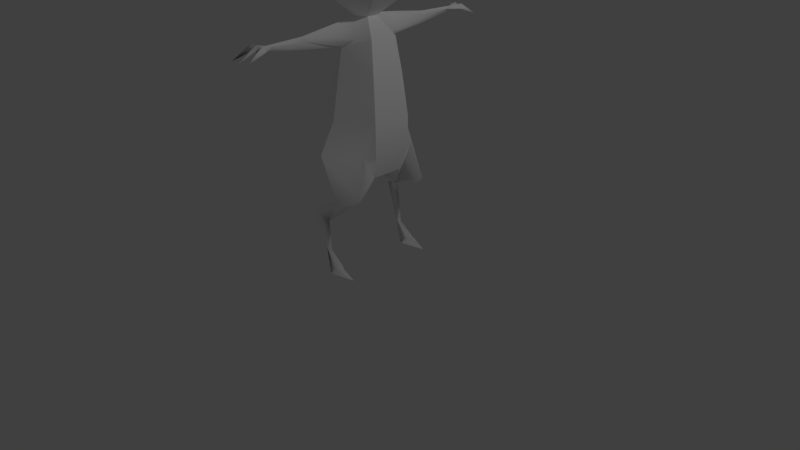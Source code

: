 # Source: zago2-end.blend  (saved by Blender 2.79.0; exported with 4.5.12 LTS)
import bpy
from mathutils import Matrix  # noqa: F401  (used for matrix-valued properties, if any)

bpy.ops.wm.read_factory_settings(use_empty=True)
scene = bpy.context.scene
scene.name = 'Scene'

# ---- collections
col_collection_1 = bpy.data.collections.new('Collection 1'); scene.collection.children.link(col_collection_1)

# ---- materials (node trees are filled in below, after node groups)
mat_lambert1 = bpy.data.materials.new('lambert1')
mat_lambert1.alpha_threshold = 0.0
mat_lambert1.use_transparent_shadow = False
mat_lambert1.diffuse_color = (1.0, 1.0, 1.0, 1.0)
mat_lambert1.roughness = 0.5

# ---- material node trees

# ---- world
world_world = bpy.data.worlds.new('World'); scene.world = world_world
world_world.color = (0.05088, 0.05088, 0.05088)
world_world.use_sun_shadow = False
world_world.sun_shadow_jitter_overblur = 0.0
world_world.cycles.sampling_method = 'MANUAL'

# ---- cameras
cam_camera = bpy.data.cameras.new('Camera')
cam_camera.clip_end = 100.0
cam_camera.lens = 35.0
cam_camera.sensor_width = 32.0
cam_camera.sensor_height = 18.0
cam_camera.ortho_scale = 7.314
cam_camera.dof.focus_distance = 0.0
cam_camera.dof.aperture_fstop = 128.0

# ---- lights
light_lamp = bpy.data.lights.new('Lamp', 'POINT')
light_lamp.transmission_factor = 0.0
light_lamp.cutoff_distance = 30.0
light_lamp.energy = 100.0
light_lamp.shadow_buffer_clip_start = 1.001
light_lamp.shadow_soft_size = 0.1
light_lamp.shadow_maximum_resolution = 0.006
light_lamp.use_absolute_resolution = True

# ---- meshes
me_x = bpy.data.meshes.new('未命名')
me_x.from_pydata([(0.07227, 3.077, -0.1252), (-0.07227, 3.077, -0.1252), (-0.1445, 3.077, -1.916e-08), (-0.07227, 3.077, 0.1252), (0.07227, 3.077, 0.1252), (0.1445, 3.077, 2.379e-09), (0.2411, 3.33, -0.4177), (-0.2411, 3.33, -0.4177), (-0.4823, 3.33, -6.696e-08), (-0.2411, 3.33, 0.4177), (0.2411, 3.33, 0.4177), (0.4823, 3.33, 4.905e-09), (0.2411, 3.644, -0.4177), (-0.2411, 3.644, -0.4177), (-0.4823, 3.644, -6.696e-08), (-0.2411, 3.644, 0.4177), (0.2411, 3.644, 0.4177), (0.4823, 3.644, 4.905e-09), (0.149, 3.897, -0.2581), (-0.149, 3.897, -0.2581), (-0.2981, 3.897, -3.951e-08), (-0.149, 3.897, 0.2581), (0.149, 3.897, 0.2581), (0.2981, 3.897, 4.905e-09), (2.246e-07, 1.226, -0.3447), (0.0, 3.994, 4.905e-09), (0.2385, 3.897, -0.1033), (0.1788, 3.936, 4.905e-09), (-0.2385, 3.897, -0.1033), (-0.1788, 3.936, -2.175e-08), (0.4309, 4.312, -0.1614), (-0.4309, 4.312, -0.1614), (0.3936, 4.095, 0.05367), (0.4532, 4.075, 0.05367), (0.4234, 4.075, 0.002046), (-0.3936, 4.095, 0.05367), (-0.4532, 4.075, 0.05367), (-0.4234, 4.075, 0.002046), (-0.2566, 1.537, 0.4445), (0.2566, 1.537, 0.4445), (0.5935, 0.0, 0.3898), (-0.5935, 0.0, 0.3898), (-0.199, 1.226, 0.3447), (0.199, 1.226, 0.3447), (-0.2189, 2.445, 0.3791), (0.2189, 2.445, 0.3791), (0.3581, 2.764, 1.5e-08), (0.1659, 2.445, -0.3791), (-0.1659, 2.445, -0.3791), (-0.3581, 2.764, -5.022e-08), (-0.5102, 1.922, -5.532e-08), (-0.2551, 1.922, 0.4418), (0.2551, 1.922, 0.4418), (0.5102, 1.922, 2.07e-08), (0.2551, 1.922, -0.4418), (-0.2551, 1.922, -0.4418), (-0.1032, 2.857, -0.3119), (-1.728, 2.835, -4.414e-08), (-0.1801, 2.857, 0.3119), (0.1801, 2.857, 0.3119), (1.728, 2.835, 9.524e-09), (0.1032, 2.857, -0.3119), (0.2793, 2.857, 0.1507), (0.2701, 2.857, -0.1384), (-0.2793, 2.857, 0.1507), (-0.2701, 2.857, -0.1384), (0.3849, 1.537, 0.3583), (-0.3849, 1.537, 0.3583), (0.9023, 2.924, 0.05519), (0.9023, 2.829, 1.166e-08), (0.9023, 2.924, -0.05519), (0.9023, 2.975, 7.195e-09), (-0.9023, 2.924, 0.05519), (-0.9023, 2.829, -3.042e-08), (-0.9023, 2.924, -0.05519), (-0.9023, 2.975, -1.942e-08), (0.6786, 1.021, 0.2148), (0.5129, 1.041, 0.4375), (0.2449, 1.021, 0.2674), (-0.6786, 1.021, 0.2148), (-0.5129, 1.041, 0.4375), (-0.2449, 1.021, 0.2674), (1.387, 2.961, 9.103e-09), (1.281, 2.937, 0.01744), (1.504, 2.918, 1.002e-08), (1.281, 2.937, -0.01744), (-1.387, 2.961, -1.132e-08), (-1.281, 2.937, 0.01744), (-1.504, 2.918, -2.946e-08), (-1.281, 2.937, -0.01744), (0.6451, 0.7576, -0.2295), (0.5777, 0.6449, -0.06123), (0.5783, 0.7576, -0.2645), (-0.6451, 0.7576, -0.2295), (-0.5777, 0.6449, -0.06123), (-0.5783, 0.7576, -0.2645), (1.486, 2.927, 0.136), (1.486, 2.927, -0.136), (-1.486, 2.927, 0.136), (-1.486, 2.927, -0.136), (1.712, 2.835, 0.1319), (-1.712, 2.835, 0.1319), (1.712, 2.835, -0.1319), (-1.712, 2.835, -0.1319), (1.486, 2.964, -0.06593), (-1.486, 2.964, -0.06593), (1.486, 2.964, 0.06593), (-1.486, 2.964, 0.06593), (1.486, 2.989, 0.0981), (1.486, 2.989, 8.631e-09), (1.486, 2.989, -0.0981), (-1.486, 2.989, 0.0981), (-1.486, 2.989, -4.101e-08), (-1.486, 2.989, -0.0981), (1.497, 2.918, 0.06593), (1.497, 2.918, -0.06593), (-1.497, 2.918, 0.06593), (-1.497, 2.918, -0.06593), (0.4621, 3.038, 3.823e-09), (-0.4621, 3.038, -1.924e-08), (0.6986, 1.54, -0.01825), (-0.6986, 1.54, -0.01825), (0.5883, 0.2615, -0.1151), (-0.5883, 0.2615, -0.1151), (0.6775, 0.0, 0.06019), (0.5055, 0.0, 0.05925), (-0.6775, 0.0, 0.06019), (-0.5055, 0.0, 0.05925), (0.5367, 0.0804, 0.1098), (0.5919, 0.08142, 0.2104), (0.6544, 0.07619, 0.1086), (-0.5367, 0.0804, 0.1098), (-0.5919, 0.08142, 0.2104), (-0.6544, 0.07619, 0.1086), (0.6129, 0.2615, -0.0705), (0.5661, 0.2615, -0.07145), (0.587, 0.2615, -0.02453), (-0.6129, 0.2615, -0.0705), (-0.5661, 0.2615, -0.07145), (-0.587, 0.2615, -0.02453)], [], [(0, 1, 7, 6), (1, 2, 8, 7), (2, 3, 9, 8), (3, 4, 10, 9), (4, 5, 11, 10), (5, 0, 6, 11), (6, 7, 13, 12), (7, 8, 14, 13), (8, 9, 15, 14), (9, 10, 16, 15), (10, 11, 17, 16), (11, 6, 12, 17), (12, 13, 19, 18), (13, 14, 20, 28, 19), (14, 15, 21, 20), (15, 16, 22, 21), (16, 17, 23, 22), (17, 12, 18, 26, 23), (1, 0, 61, 56), (2, 1, 56, 65), (3, 2, 64, 58), (4, 3, 58, 59), (82, 106, 109), (109, 104, 82), (18, 19, 25), (19, 28, 29, 25), (20, 21, 25, 29), (21, 22, 25), (22, 23, 27, 25), (30, 34, 26, 27, 32), (27, 26, 18, 25), (29, 35, 36, 20), (20, 36, 37, 28), (32, 33, 30), (31, 35, 29, 28, 37), (33, 34, 30), (23, 33, 32, 27), (23, 26, 34, 33), (36, 35, 31), (37, 36, 31), (39, 38, 42, 43), (135, 136, 91), (43, 42, 24), (38, 67, 42), (45, 44, 51, 52), (46, 45, 52, 53), (47, 46, 53, 54), (48, 47, 54, 55), (49, 48, 55, 50), (44, 49, 50, 51), (51, 50, 67, 38), (52, 51, 38, 39), (91, 136, 134, 90), (125, 124, 40), (55, 54, 24), (50, 55, 24), (49, 65, 56, 48), (58, 64, 49, 44), (59, 58, 44, 45), (106, 84, 60), (84, 104, 60), (56, 61, 47, 48), (5, 4, 59, 62), (46, 62, 59, 45), (61, 63, 46, 47), (0, 5, 63, 61), (64, 119, 75, 72), (49, 64, 72, 73), (73, 74, 65, 49), (119, 65, 74, 75), (53, 52, 39, 66), (43, 66, 39), (54, 53, 24), (67, 121, 80), (42, 67, 80, 81), (81, 24, 42), (121, 24, 79), (69, 68, 62, 46), (46, 63, 70, 69), (63, 5, 118), (5, 62, 118), (73, 72, 87, 88), (88, 89, 74, 73), (75, 74, 89, 86), (72, 75, 86, 87), (53, 66, 120), (78, 77, 66, 43), (43, 24, 78), (24, 76, 78), (80, 79, 94), (94, 95, 81), (79, 81, 95, 93), (71, 68, 83, 82), (84, 83, 68, 69), (69, 70, 85, 84), (70, 71, 82, 85), (98, 111, 101), (88, 87, 116), (99, 89, 117), (103, 113, 99), (76, 91, 90), (78, 91, 77), (78, 92, 91), (78, 76, 90, 92), (41, 132, 133, 126), (127, 131, 132, 41), (131, 127, 123, 138), (133, 137, 123, 126), (82, 104, 110), (82, 108, 106), (114, 106, 100), (104, 115, 102), (57, 112, 105), (107, 112, 57), (96, 108, 82, 83), (83, 114, 96), (97, 102, 115), (82, 110, 97, 85), (101, 111, 107), (88, 116, 107), (105, 117, 88), (105, 113, 103), (96, 100, 108), (106, 108, 100), (109, 106, 60), (60, 104, 109), (110, 104, 102), (97, 110, 102), (98, 87, 86, 111), (107, 111, 86), (107, 86, 112), (105, 112, 86), (105, 86, 113), (99, 113, 86, 89), (84, 106, 114), (84, 115, 104), (85, 115, 84), (107, 116, 101), (88, 107, 57), (105, 88, 57), (103, 117, 105), (99, 117, 103), (116, 98, 101), (84, 114, 83), (117, 89, 88), (97, 115, 85), (96, 114, 100), (116, 87, 98), (118, 62, 68, 71), (63, 118, 71, 70), (64, 2, 119), (2, 65, 119), (24, 53, 120), (79, 24, 81), (76, 77, 91), (94, 79, 93), (81, 80, 94), (120, 77, 76), (24, 120, 76), (67, 50, 121), (50, 24, 121), (120, 66, 77), (80, 121, 79), (122, 135, 91, 92), (127, 126, 123), (125, 40, 129, 128), (130, 129, 40, 124), (132, 131, 138, 139), (133, 132, 139, 137), (122, 124, 125), (41, 126, 127), (134, 122, 92, 90), (130, 124, 122, 134), (128, 135, 122, 125), (128, 129, 136, 135), (134, 136, 129, 130), (123, 137, 93, 95), (138, 123, 95, 94), (139, 138, 94), (137, 139, 94, 93)])
me_x.polygons.foreach_set('use_smooth', [True] * 180)
_k = set([(0, 1), (0, 5), (0, 6), (0, 61), (1, 2), (1, 7), (1, 56), (2, 3), (2, 8), (2, 119), (3, 4), (3, 9), (3, 58), (4, 5), (4, 10), (4, 59), (5, 11), (5, 118), (6, 7), (6, 11), (6, 12), (7, 8), (7, 13), (8, 9), (8, 14), (9, 10), (9, 15), (10, 11), (10, 16), (11, 17), (12, 13), (12, 17), (12, 18), (13, 14), (13, 19), (14, 15), (14, 20), (15, 16), (15, 21), (16, 17), (16, 22), (17, 23), (18, 19), (18, 25), (18, 26), (19, 25), (19, 28), (20, 21), (20, 28), (20, 29), (21, 22), (21, 25), (22, 23), (22, 25), (23, 26), (23, 27), (24, 42), (24, 43), (24, 54), (24, 55), (25, 27), (25, 29), (38, 42), (38, 51), (39, 43), (39, 52), (40, 124), (40, 125), (41, 126), (41, 127), (42, 43), (42, 81), (43, 78), (44, 51), (44, 58), (45, 52), (45, 59), (46, 53), (46, 69), (47, 54), (47, 61), (48, 55), (48, 56), (49, 50), (49, 73), (50, 121), (53, 120), (57, 88), (57, 112), (60, 84), (60, 109), (69, 84), (71, 82), (71, 118), (73, 88), (75, 86), (75, 119), (76, 90), (76, 120), (79, 93), (79, 121), (82, 109), (86, 112), (90, 134), (91, 135), (93, 137), (94, 138), (124, 130), (125, 128), (126, 133), (127, 131), (128, 135), (130, 134), (131, 138), (133, 137)])
me_x.attributes.new('sharp_edge', 'BOOLEAN', 'EDGE').data.foreach_set('value', [ (min(e.vertices), max(e.vertices)) in _k for e in me_x.edges])
_uv = me_x.uv_layers.new(name='map1')
_uv.uv.foreach_set('vector', [0.4388, 0.116, 0.4097, 0.116, 0.3758, 0.06504, 0.4728, 0.06504, 0.06563, 0.3743, 0.09081, 0.3743, 0.09081, 0.4253, 0.006791, 0.4253, 0.09081, 0.3743, 0.116, 0.3743, 0.1748, 0.4253, 0.09081, 0.4253, 0.5198, 0.3743, 0.5488, 0.3743, 0.5828, 0.4253, 0.4858, 0.4253, 0.2518, 0.3743, 0.2769, 0.3743, 0.2769, 0.4253, 0.1929, 0.4253, 0.2769, 0.3743, 0.3021, 0.3743, 0.361, 0.4253, 0.2769, 0.4253, 0.4728, 0.06504, 0.3758, 0.06504, 0.3758, 0.001992, 0.4728, 0.001992, 0.006791, 0.4253, 0.09081, 0.4253, 0.09081, 0.4883, 0.006791, 0.4883, 0.09081, 0.4253, 0.1748, 0.4253, 0.1748, 0.4883, 0.09081, 0.4883, 0.4858, 0.4253, 0.5828, 0.4253, 0.5828, 0.4883, 0.4858, 0.4883, 0.1929, 0.4253, 0.2769, 0.4253, 0.2769, 0.4883, 0.1929, 0.4883, 0.2769, 0.4253, 0.361, 0.4253, 0.361, 0.4883, 0.2769, 0.4883, 0.2037, 0.6692, 0.2037, 0.7663, 0.1716, 0.7477, 0.1716, 0.6878, 0.006791, 0.4883, 0.09081, 0.4883, 0.09081, 0.5393, 0.07004, 0.5393, 0.03888, 0.5393, 0.09081, 0.4883, 0.1748, 0.4883, 0.1427, 0.5393, 0.09081, 0.5393, 0.74, 0.7379, 0.74, 0.6409, 0.7721, 0.6595, 0.7721, 0.7194, 0.1929, 0.4883, 0.2769, 0.4883, 0.2769, 0.5393, 0.225, 0.5393, 0.2769, 0.4883, 0.361, 0.4883, 0.3289, 0.5393, 0.2977, 0.5393, 0.2769, 0.5393, 0.4097, 0.116, 0.4388, 0.116, 0.445, 0.1602, 0.4035, 0.1602, 0.09081, 0.3743, 0.06563, 0.3743, 0.02808, 0.3301, 0.06296, 0.3301, 0.116, 0.3743, 0.09081, 0.3743, 0.1211, 0.3301, 0.1535, 0.3301, 0.5488, 0.3743, 0.5198, 0.3743, 0.4981, 0.3301, 0.5705, 0.3301, 0.6227, 0.07058, 0.6095, 0.05051, 0.6227, 0.05051, 0.6227, 0.05051, 0.636, 0.05051, 0.6227, 0.07058, 0.1716, 0.6878, 0.1716, 0.7477, 0.1197, 0.7178, 0.1716, 0.7477, 0.1404, 0.7657, 0.1197, 0.7537, 0.1197, 0.7178, 0.824, 0.7494, 0.7721, 0.7194, 0.824, 0.6894, 0.824, 0.7254, 0.7721, 0.7194, 0.7721, 0.6595, 0.824, 0.6894, 0.7721, 0.6595, 0.824, 0.6295, 0.824, 0.6535, 0.824, 0.6894, 0.1521, 0.6311, 0.1193, 0.6326, 0.1404, 0.6698, 0.1197, 0.6818, 0.1089, 0.6386, 0.1197, 0.6818, 0.1404, 0.6698, 0.1716, 0.6878, 0.1197, 0.7178, 0.6612, 0.8495, 0.618, 0.8814, 0.6061, 0.8775, 0.6373, 0.8418, 0.09081, 0.5393, 0.1016, 0.5751, 0.09122, 0.5751, 0.07004, 0.5393, 0.1089, 0.6386, 0.1089, 0.6266, 0.1521, 0.6311, 0.1521, 0.8044, 0.1089, 0.7969, 0.1197, 0.7537, 0.1404, 0.7657, 0.1193, 0.8029, 0.2661, 0.5751, 0.2765, 0.5751, 0.3094, 0.6227, 0.5604, 0.873, 0.5962, 0.8418, 0.6001, 0.8537, 0.5682, 0.8969, 0.2769, 0.5393, 0.2977, 0.5393, 0.2765, 0.5751, 0.2661, 0.5751, 0.6061, 0.8775, 0.618, 0.8814, 0.6105, 0.9252, 0.09122, 0.5751, 0.1016, 0.5751, 0.05834, 0.6227, 0.5859, 0.06463, 0.4827, 0.06463, 0.4943, 0.001992, 0.5743, 0.001992, 0.5503, 0.5448, 0.5597, 0.5448, 0.5524, 0.6219, 0.3773, 0.9487, 0.2973, 0.9487, 0.3373, 0.81, 0.1802, 0.06463, 0.1629, 0.06463, 0.1601, 0.001992, 0.5783, 0.2471, 0.4903, 0.2471, 0.483, 0.142, 0.5856, 0.142, 0.2769, 0.3114, 0.2007, 0.2471, 0.1881, 0.142, 0.2769, 0.142, 0.3532, 0.2471, 0.2769, 0.3114, 0.2769, 0.142, 0.3658, 0.142, 0.3909, 0.2432, 0.4576, 0.2432, 0.4756, 0.3483, 0.373, 0.3483, 0.09081, 0.3114, 0.01455, 0.2471, 0.001934, 0.142, 0.09081, 0.142, 0.1671, 0.2471, 0.09081, 0.3114, 0.09081, 0.142, 0.1797, 0.142, 0.1797, 0.142, 0.09081, 0.142, 0.1629, 0.06463, 0.1802, 0.06463, 0.5856, 0.142, 0.483, 0.142, 0.4827, 0.06463, 0.5859, 0.06463, 0.8214, 0.1317, 0.814, 0.05459, 0.8233, 0.05459, 0.8552, 0.1544, 0.841, 0.7754, 0.8756, 0.7756, 0.8587, 0.8419, 0.373, 0.3483, 0.4756, 0.3483, 0.4243, 0.4883, 0.09081, 0.142, 0.001934, 0.142, 0.02148, 0.001992, 0.09081, 0.3114, 0.06296, 0.3301, 0.02808, 0.3301, 0.01455, 0.2471, 0.1535, 0.3301, 0.1211, 0.3301, 0.09081, 0.3114, 0.1671, 0.2471, 0.5705, 0.3301, 0.4981, 0.3301, 0.4903, 0.2471, 0.5783, 0.2471, 0.5545, 0.8903, 0.5412, 0.8866, 0.5412, 0.8418, 0.5412, 0.8866, 0.5279, 0.8903, 0.5412, 0.8418, 0.4035, 0.1602, 0.445, 0.1602, 0.4576, 0.2432, 0.3909, 0.2432, 0.2769, 0.3743, 0.2518, 0.3743, 0.2142, 0.3301, 0.2466, 0.3301, 0.2769, 0.3114, 0.2466, 0.3301, 0.2142, 0.3301, 0.2007, 0.2471, 0.3397, 0.3301, 0.3048, 0.3301, 0.2769, 0.3114, 0.3532, 0.2471, 0.3021, 0.3743, 0.2769, 0.3743, 0.3048, 0.3301, 0.3397, 0.3301, 0.6567, 0.0291, 0.6871, 0.06586, 0.6871, 0.1544, 0.676, 0.1544, 0.6897, 0.3401, 0.7083, 0.3243, 0.7218, 0.4496, 0.7026, 0.4496, 0.7926, 0.4429, 0.7734, 0.4429, 0.7869, 0.3157, 0.8055, 0.3334, 0.6871, 0.06586, 0.7149, 0.02724, 0.6982, 0.1544, 0.6871, 0.1544, 0.2769, 0.142, 0.1881, 0.142, 0.1875, 0.06463, 0.2049, 0.06463, 0.2076, 0.001992, 0.2049, 0.06463, 0.1875, 0.06463, 0.3658, 0.142, 0.2769, 0.142, 0.3463, 0.001992, 0.9529, 0.625, 0.8772, 0.6256, 0.9688, 0.5252, 0.3679, 0.7435, 0.3305, 0.8061, 0.3048, 0.7063, 0.3587, 0.7022, 0.3843, 0.8245, 0.4256, 0.7014, 0.4256, 0.84, 0.8772, 0.6256, 0.8115, 0.5624, 0.924, 0.5211, 0.662, 0.4454, 0.6812, 0.4454, 0.6677, 0.5707, 0.649, 0.5548, 0.7649, 0.5463, 0.7463, 0.564, 0.7328, 0.4368, 0.752, 0.4368, 0.6506, 0.2952, 0.6227, 0.3204, 0.6227, 0.2565, 0.6227, 0.3204, 0.5924, 0.2933, 0.6227, 0.2565, 0.7026, 0.4496, 0.7218, 0.4496, 0.7243, 0.5258, 0.7205, 0.5707, 0.7747, 0.564, 0.7709, 0.5191, 0.7734, 0.4429, 0.7926, 0.4429, 0.6871, 0.1544, 0.6982, 0.1544, 0.6906, 0.2306, 0.6871, 0.2518, 0.676, 0.1544, 0.6871, 0.1544, 0.6871, 0.2518, 0.6836, 0.2306, 0.2769, 0.142, 0.2049, 0.06463, 0.2806, 0.06523, 0.2189, 0.7022, 0.2728, 0.7063, 0.247, 0.8061, 0.2096, 0.7435, 0.4729, 0.7014, 0.4729, 0.84, 0.4316, 0.7169, 0.4789, 0.8379, 0.5914, 0.7014, 0.602, 0.7886, 0.9688, 0.5252, 0.924, 0.5211, 0.8685, 0.4455, 0.4646, 0.6219, 0.5055, 0.6446, 0.3985, 0.6975, 0.8308, 0.64, 0.9181, 0.6295, 0.851, 0.7365, 0.8375, 0.7294, 0.6227, 0.168, 0.6116, 0.168, 0.6192, 0.09177, 0.6227, 0.07058, 0.6799, 0.3243, 0.6837, 0.3692, 0.6812, 0.4454, 0.662, 0.4454, 0.752, 0.4368, 0.7328, 0.4368, 0.7303, 0.3606, 0.734, 0.3157, 0.6338, 0.168, 0.6227, 0.168, 0.6227, 0.07058, 0.6262, 0.09177, 0.6597, 0.2719, 0.6673, 0.2719, 0.6605, 0.3174, 0.7671, 0.7982, 0.7707, 0.7533, 0.7804, 0.7966, 0.7338, 0.883, 0.7577, 0.8418, 0.7479, 0.8851, 0.7136, 0.3174, 0.7068, 0.2719, 0.7144, 0.2719, 0.7659, 0.2073, 0.8214, 0.1317, 0.8552, 0.1544, 0.2189, 0.7022, 0.2858, 0.6266, 0.2728, 0.7063, 0.6185, 0.6975, 0.5115, 0.6446, 0.5524, 0.6219, 0.8816, 0.7403, 0.9688, 0.7509, 0.9621, 0.8403, 0.9487, 0.8473, 0.9592, 0.3157, 0.9231, 0.3321, 0.9027, 0.3311, 0.8929, 0.3157, 0.4404, 0.4922, 0.4302, 0.5083, 0.41, 0.5086, 0.3739, 0.4922, 0.4302, 0.5083, 0.4404, 0.4922, 0.4755, 0.5448, 0.4667, 0.5448, 0.9027, 0.3311, 0.8666, 0.3683, 0.8577, 0.3683, 0.8929, 0.3157, 0.6227, 0.07058, 0.636, 0.05051, 0.6425, 0.05051, 0.6227, 0.07058, 0.603, 0.05051, 0.6095, 0.05051, 0.4728, 0.8873, 0.4637, 0.8894, 0.4895, 0.8439, 0.4577, 0.8894, 0.4486, 0.8873, 0.4319, 0.8439, 0.6871, 0.3204, 0.6871, 0.2719, 0.7003, 0.2719, 0.6738, 0.2719, 0.6871, 0.2719, 0.6871, 0.3204, 0.5954, 0.05051, 0.603, 0.05051, 0.6227, 0.07058, 0.6192, 0.09177, 0.704, 0.9285, 0.7138, 0.8851, 0.7279, 0.8872, 0.6672, 0.8872, 0.668, 0.8418, 0.6813, 0.8851, 0.6227, 0.07058, 0.6425, 0.05051, 0.6501, 0.05051, 0.6262, 0.09177, 0.6605, 0.3174, 0.6673, 0.2719, 0.6738, 0.2719, 0.3532, 0.9658, 0.3532, 0.9525, 0.3624, 0.9525, 0.3472, 0.9658, 0.3381, 0.9658, 0.3381, 0.9525, 0.7003, 0.2719, 0.7068, 0.2719, 0.7136, 0.3174, 0.5954, 0.05051, 0.5962, 0.005032, 0.603, 0.05051, 0.6095, 0.05051, 0.603, 0.05051, 0.5962, 0.005032, 0.6227, 0.05051, 0.6095, 0.05051, 0.6227, 0.001992, 0.6227, 0.001992, 0.636, 0.05051, 0.6227, 0.05051, 0.6425, 0.05051, 0.636, 0.05051, 0.6493, 0.005032, 0.6501, 0.05051, 0.6425, 0.05051, 0.6493, 0.005032, 0.6597, 0.2719, 0.6836, 0.2306, 0.6871, 0.2518, 0.6673, 0.2719, 0.6738, 0.2719, 0.6673, 0.2719, 0.6871, 0.2518, 0.6738, 0.2719, 0.6871, 0.2518, 0.6871, 0.2719, 0.7003, 0.2719, 0.6871, 0.2719, 0.6871, 0.2518, 0.7003, 0.2719, 0.6871, 0.2518, 0.7068, 0.2719, 0.7144, 0.2719, 0.7068, 0.2719, 0.6871, 0.2518, 0.6906, 0.2306, 0.323, 0.9525, 0.3321, 0.9658, 0.323, 0.9658, 0.3078, 0.9658, 0.3078, 0.9525, 0.317, 0.9525, 0.6911, 0.9285, 0.6813, 0.8851, 0.6946, 0.8836, 0.4001, 0.8439, 0.4093, 0.846, 0.4259, 0.8894, 0.5087, 0.8454, 0.522, 0.8418, 0.5087, 0.8903, 0.4955, 0.8418, 0.5087, 0.8454, 0.5087, 0.8903, 0.3683, 0.998, 0.385, 0.9546, 0.3941, 0.9525, 0.7338, 0.883, 0.7479, 0.8851, 0.7347, 0.9285, 0.7804, 0.7966, 0.7945, 0.7945, 0.7937, 0.84, 0.7005, 0.8836, 0.7138, 0.8851, 0.704, 0.9285, 0.7479, 0.8851, 0.7577, 0.8418, 0.7612, 0.8866, 0.6672, 0.8872, 0.6813, 0.8851, 0.6911, 0.9285, 0.7279, 0.8872, 0.7138, 0.8851, 0.727, 0.8418, 0.7804, 0.7966, 0.7707, 0.7533, 0.7945, 0.7945, 0.6227, 0.2565, 0.5924, 0.2933, 0.6116, 0.168, 0.6227, 0.168, 0.6506, 0.2952, 0.6227, 0.2565, 0.6227, 0.168, 0.6338, 0.168, 0.6567, 0.0291, 0.6871, 0.001992, 0.6871, 0.06586, 0.6871, 0.001992, 0.7149, 0.02724, 0.6871, 0.06586, 0.142, 0.9488, 0.001934, 0.8462, 0.07874, 0.8083, 0.722, 0.8379, 0.6094, 0.7014, 0.7326, 0.7506, 0.7659, 0.2073, 0.7211, 0.2114, 0.8214, 0.1317, 0.8685, 0.4455, 0.924, 0.5211, 0.8347, 0.4681, 0.3587, 0.7022, 0.3048, 0.7063, 0.2918, 0.6266, 0.8128, 0.3119, 0.7211, 0.2114, 0.7659, 0.2073, 0.8784, 0.2486, 0.8128, 0.3119, 0.7659, 0.2073, 0.1629, 0.06463, 0.09081, 0.142, 0.08714, 0.06523, 0.1497, 0.9126, 0.2897, 0.81, 0.2265, 0.9505, 0.8128, 0.3119, 0.737, 0.3113, 0.7211, 0.2114, 0.9688, 0.5252, 0.8772, 0.6256, 0.924, 0.5211, 0.5415, 0.5448, 0.5503, 0.5448, 0.5524, 0.6219, 0.5115, 0.6446, 0.8351, 0.7883, 0.8005, 0.7885, 0.8184, 0.7533, 0.5766, 0.4922, 0.6431, 0.4922, 0.607, 0.5086, 0.5868, 0.5083, 0.7872, 0.01732, 0.7668, 0.01837, 0.7307, 0.001992, 0.797, 0.001992, 0.41, 0.5086, 0.4302, 0.5083, 0.4667, 0.5448, 0.4572, 0.5448, 0.9027, 0.3311, 0.9231, 0.3321, 0.8759, 0.3683, 0.8666, 0.3683, 0.8577, 0.7403, 0.8756, 0.7756, 0.841, 0.7754, 0.8174, 0.8548, 0.8005, 0.7885, 0.8351, 0.7883, 0.8233, 0.05459, 0.8322, 0.05459, 0.8623, 0.1544, 0.8552, 0.1544, 0.7872, 0.01732, 0.797, 0.001992, 0.8322, 0.05459, 0.8233, 0.05459, 0.5868, 0.5083, 0.5503, 0.5448, 0.5415, 0.5448, 0.5766, 0.4922, 0.5868, 0.5083, 0.607, 0.5086, 0.5597, 0.5448, 0.5503, 0.5448, 0.8233, 0.05459, 0.814, 0.05459, 0.7668, 0.01837, 0.7872, 0.01732, 0.8577, 0.3683, 0.8666, 0.3683, 0.8347, 0.4681, 0.8276, 0.4681, 0.4667, 0.5448, 0.4755, 0.5448, 0.5055, 0.6446, 0.4646, 0.6219, 0.4572, 0.5448, 0.4667, 0.5448, 0.4646, 0.6219, 0.8666, 0.3683, 0.8759, 0.3683, 0.8685, 0.4455, 0.8347, 0.4681])
me_x.materials.append(mat_lambert1)
me_x.use_remesh_preserve_volume = False
me_x.use_remesh_preserve_attributes = False
me_x.use_mirror_vertex_groups = False
me_x.update()
me_x.normals_split_custom_set([tuple(v) for v in zip(*[iter([1.228e-07, -0.7556, -0.655, 1.228e-07, -0.7556, -0.655, 1.228e-07, -0.7556, -0.655, 1.228e-07, -0.7556, -0.655, -0.5673, -0.7556, -0.3275, -0.5673, -0.7556, -0.3275, -0.5673, -0.7556, -0.3275, -0.5673, -0.7556, -0.3275, -0.5673, -0.7556, 0.3275, -0.5673, -0.7556, 0.3275, -0.5673, -0.7556, 0.3275, -0.5673, -0.7556, 0.3275, -6.141e-08, -0.7556, 0.655, -6.141e-08, -0.7556, 0.655, -6.141e-08, -0.7556, 0.655, -6.141e-08, -0.7556, 0.655, 0.5673, -0.7556, 0.3275, 0.5673, -0.7556, 0.3275, 0.5673, -0.7556, 0.3275, 0.5673, -0.7556, 0.3275, 0.5673, -0.7556, -0.3275, 0.5673, -0.7556, -0.3275, 0.5673, -0.7556, -0.3275, 0.5673, -0.7556, -0.3275, 1.972e-07, 0.0, -1.0, 1.972e-07, 0.0, -1.0, 1.972e-07, 0.0, -1.0, 1.972e-07, 0.0, -1.0, -0.866, 0.0, -0.5, -0.866, 0.0, -0.5, -0.866, 0.0, -0.5, -0.866, 0.0, -0.5, -0.866, 0.0, 0.5, -0.866, 0.0, 0.5, -0.866, 0.0, 0.5, -0.866, 0.0, 0.5, -9.858e-08, 0.0, 1.0, -9.858e-08, 0.0, 1.0, -9.858e-08, 0.0, 1.0, -9.858e-08, 0.0, 1.0, 0.866, 0.0, 0.5, 0.866, 0.0, 0.5, 0.866, 0.0, 0.5, 0.866, 0.0, 0.5, 0.866, 0.0, -0.5, 0.866, 0.0, -0.5, 0.866, 0.0, -0.5, 0.866, 0.0, -0.5, 1.912e-07, 0.5326, -0.8464, 1.912e-07, 0.5326, -0.8464, 1.912e-07, 0.5326, -0.8464, 1.912e-07, 0.5326, -0.8464, -0.733, 0.5326, -0.4232, -0.733, 0.5326, -0.4232, -0.733, 0.5326, -0.4232, -0.733, 0.5326, -0.4232, -0.733, 0.5326, -0.4232, -0.733, 0.5326, 0.4232, -0.733, 0.5326, 0.4232, -0.733, 0.5326, 0.4232, -0.733, 0.5326, 0.4232, -6.374e-08, 0.5326, 0.8464, -6.374e-08, 0.5326, 0.8464, -6.374e-08, 0.5326, 0.8464, -6.374e-08, 0.5326, 0.8464, 0.733, 0.5326, 0.4232, 0.733, 0.5326, 0.4232, 0.733, 0.5326, 0.4232, 0.733, 0.5326, 0.4232, 0.733, 0.5326, -0.4232, 0.733, 0.5326, -0.4232, 0.733, 0.5326, -0.4232, 0.733, 0.5326, -0.4232, 0.733, 0.5326, -0.4232, 0.0, 0.6477, -0.7619, 0.0, 0.6477, -0.7619, -4.206e-06, 0.3046, -0.9525, 5.325e-06, 0.3046, -0.9525, -0.4487, 0.6127, -0.6506, -0.6271, 0.5953, -0.5023, -0.7593, 0.2851, -0.5849, -0.61, 0.2056, -0.7653, -0.6477, 0.6557, 0.388, -0.4567, 0.6737, 0.581, -0.6794, 0.2139, 0.7019, -0.8392, 0.295, 0.4569, 0.0, 0.6477, 0.7619, 0.0, 0.6477, 0.7619, 2.351e-06, 0.2861, 0.9582, 2.086e-06, 0.2861, 0.9582, -0.3046, 0.7971, 0.5214, 0.58, 0.8129, -0.05297, 0.3162, 0.886, 0.3393, 0.3162, 0.886, -0.3393, 0.58, 0.8129, 0.05292, -0.3046, 0.7971, -0.5214, 6.799e-08, 0.9363, -0.3513, 6.799e-08, 0.9363, -0.3513, 6.799e-08, 0.9363, -0.3513, -0.3042, 0.9363, -0.1756, -0.0869, 0.8836, -0.4601, 0.07778, 0.9749, -0.2085, -0.3042, 0.9363, -0.1756, -0.3042, 0.9363, 0.1756, -0.3042, 0.9363, 0.1756, -0.3042, 0.9363, 0.1756, -0.3042, 0.9363, 0.1756, 0.0, 0.9363, 0.3513, 0.0, 0.9363, 0.3513, 0.0, 0.9363, 0.3513, 0.3042, 0.9363, 0.1756, 0.3042, 0.9363, 0.1756, 0.3042, 0.9363, 0.1756, 0.3042, 0.9363, 0.1756, -0.4176, 0.7698, -0.4828, 0.1561, 0.07659, -0.9848, 0.08687, 0.8836, -0.4601, -0.07781, 0.9749, -0.2085, -0.6651, 0.6132, 0.4262, -0.07781, 0.9749, -0.2085, 0.08687, 0.8836, -0.4601, 0.3042, 0.9363, -0.1756, 0.3042, 0.9363, -0.1756, 0.07778, 0.9749, -0.2085, 0.6651, 0.6132, 0.4262, -0.6591, -0.3143, 0.6832, -0.567, -0.648, 0.5085, -0.567, -0.648, 0.5085, -0.6591, -0.3143, 0.6832, -0.1561, 0.07659, -0.9848, -0.0869, 0.8836, -0.4601, -0.6651, 0.6132, 0.4262, 0.6591, -0.3143, 0.6832, -0.4176, 0.7698, -0.4828, 0.4175, 0.7698, -0.4828, 0.6651, 0.6132, 0.4262, 0.07778, 0.9749, -0.2085, -0.0869, 0.8836, -0.4601, -0.1561, 0.07659, -0.9848, 0.6591, -0.3143, 0.6832, 0.1561, 0.07659, -0.9848, -0.4176, 0.7698, -0.4828, 0.567, -0.648, 0.5085, 0.6591, -0.3143, 0.6832, -0.6651, 0.6132, 0.4262, -0.07781, 0.9749, -0.2085, 0.567, -0.648, 0.5085, 0.08687, 0.8836, -0.4601, 0.1561, 0.07659, -0.9848, 0.6591, -0.3143, 0.6832, -0.6591, -0.3143, 0.6832, 0.6651, 0.6132, 0.4262, 0.4175, 0.7698, -0.4828, -0.1561, 0.07659, -0.9848, -0.6591, -0.3143, 0.6832, 0.4175, 0.7698, -0.4828, -8.843e-05, -0.1203, 0.9927, -1.197e-06, -0.1203, 0.9927, 0.0, -0.3052, 0.9523, 0.0, -0.3052, 0.9523, -0.8666, 0.2793, 0.4134, 0.4928, 0.5126, 0.7031, -0.2571, -0.8968, 0.36, 0.0, -1.0, 1.086e-07, 0.0, -1.0, 1.086e-07, 0.0, -1.0, 1.086e-07, -0.774, 0.06409, 0.63, -0.6825, 0.1761, 0.7094, 0.2909, -0.09192, 0.9523, 1.502e-07, 0.1349, 0.9909, -1.274e-07, 0.1349, 0.9909, 1.208e-07, 0.06845, 0.9977, -2.301e-07, 0.06845, 0.9977, 0.7749, -0.1143, 0.6216, 0.8703, 0.1405, 0.472, 0.8507, 0.1427, 0.5059, 0.8414, 0.1715, 0.5125, 0.8308, 0.1696, -0.53, 0.7337, -0.0671, -0.6761, 0.7634, 0.07532, -0.6415, 0.8543, -0.03052, -0.5188, -1.072e-07, 0.1315, -0.9913, 9.418e-08, 0.1315, -0.9913, -2.915e-07, 0.01285, -0.9999, 2.866e-07, 0.0128, -0.9999, -0.7337, -0.0671, -0.6761, -0.8308, 0.1696, -0.53, -0.8543, -0.03052, -0.5188, -0.7634, 0.07531, -0.6415, -0.8703, 0.1405, 0.472, -0.7749, -0.1143, 0.6216, -0.8414, 0.1715, 0.5125, -0.8507, 0.1427, 0.5059, -0.8507, 0.1427, 0.5059, -0.8414, 0.1715, 0.5125, -0.6825, 0.1761, 0.7094, -0.774, 0.06409, 0.63, -2.301e-07, 0.06845, 0.9977, 1.208e-07, 0.06845, 0.9977, -1.197e-06, -0.1203, 0.9927, -8.843e-05, -0.1203, 0.9927, -0.2571, -0.8968, 0.36, 0.4928, 0.5126, 0.7031, 0.8845, 0.1668, 0.4357, 0.9463, -0.2069, 0.2483, -0.297, -0.8246, -0.4815, 0.2932, -0.8218, -0.4885, 0.0, -1.0, 0.0, 2.866e-07, 0.0128, -0.9999, -2.915e-07, 0.01285, -0.9999, 0.0, -0.1382, -0.9904, -0.7634, 0.07531, -0.6415, -0.8543, -0.03052, -0.5188, -0.4942, -0.439, -0.7504, -0.7337, -0.0671, -0.6761, -0.61, 0.2056, -0.7653, -0.7593, 0.2851, -0.5849, -0.8308, 0.1696, -0.53, -0.8392, 0.295, 0.4569, -0.6794, 0.2139, 0.7019, -0.7749, -0.1143, 0.6216, -0.8703, 0.1405, 0.472, 2.086e-06, 0.2861, 0.9582, 2.351e-06, 0.2861, 0.9582, -1.274e-07, 0.1349, 0.9909, 1.502e-07, 0.1349, 0.9909, 0.58, 0.8129, -0.05297, -0.1399, -0.851, 0.5061, 0.2598, -0.007847, 0.9656, -0.1399, -0.851, -0.5061, 0.58, 0.8129, 0.05292, 0.2598, -0.007845, -0.9656, 5.325e-06, 0.3046, -0.9525, -4.206e-06, 0.3046, -0.9525, 9.418e-08, 0.1315, -0.9913, -1.072e-07, 0.1315, -0.9913, 0.4567, 0.6737, 0.581, 0.6477, 0.6557, 0.388, 0.8392, 0.295, 0.4569, 0.6794, 0.2139, 0.7019, 0.7749, -0.1143, 0.6216, 0.6794, 0.2139, 0.7019, 0.8392, 0.295, 0.4569, 0.8703, 0.1405, 0.472, 0.7593, 0.2851, -0.5849, 0.61, 0.2056, -0.7653, 0.7337, -0.0671, -0.6761, 0.8308, 0.1696, -0.53, 0.6271, 0.5953, -0.5023, 0.4487, 0.6127, -0.6506, 0.61, 0.2056, -0.7653, 0.7593, 0.2851, -0.5849, -0.6794, 0.2139, 0.7019, -0.06811, 0.6248, 0.7778, -0.06032, 0.6398, 0.7662, -0.118, -0.01751, 0.9929, -0.7749, -0.1143, 0.6216, -0.6794, 0.2139, 0.7019, -0.118, -0.01751, 0.9929, -0.1216, -0.6335, 0.7641, -0.1145, -0.6143, -0.7808, -0.1073, -0.01662, -0.9941, -0.61, 0.2056, -0.7653, -0.7337, -0.0671, -0.6761, -0.06082, 0.6011, -0.7969, -0.61, 0.2056, -0.7653, -0.1073, -0.01662, -0.9941, -0.05395, 0.6227, -0.7806, 0.8414, 0.1715, 0.5125, 0.8507, 0.1427, 0.5059, 0.774, 0.06409, 0.63, 0.6825, 0.1761, 0.7094, -0.2909, -0.09193, 0.9523, 0.6825, 0.1761, 0.7094, 0.774, 0.06409, 0.63, 0.8543, -0.03052, -0.5188, 0.7634, 0.07532, -0.6415, 0.4942, -0.439, -0.7504, -0.6825, 0.1761, 0.7094, -0.737, 0.3002, 0.6056, -0.2347, -0.2369, 0.9428, 0.2909, -0.09192, 0.9523, -0.6825, 0.1761, 0.7094, -0.2347, -0.2369, 0.9428, 0.5862, -0.7693, 0.254, 0.5862, -0.7693, 0.254, -0.4942, -0.439, -0.7504, 0.9153, -0.304, 0.2642, -0.4584, -0.1017, -0.8829, -0.4942, -0.439, -0.7504, -0.3491, -0.04531, -0.936, 0.1216, -0.6335, 0.7641, 0.118, -0.01751, 0.9929, 0.6794, 0.2139, 0.7019, 0.7749, -0.1143, 0.6216, 0.7337, -0.0671, -0.6761, 0.61, 0.2056, -0.7653, 0.1073, -0.01663, -0.9941, 0.1145, -0.6143, -0.7808, 0.61, 0.2056, -0.7653, 0.4487, 0.6127, -0.6506, 0.06083, 0.601, -0.7969, 0.4567, 0.6737, 0.581, 0.6794, 0.2139, 0.7019, 0.06811, 0.6248, 0.7778, -0.1216, -0.6335, 0.7641, -0.118, -0.01751, 0.9929, -0.04486, -0.01055, 0.9989, 0.1399, -0.851, 0.5061, 0.1399, -0.851, -0.5061, -0.04485, -0.01055, -0.9989, -0.1073, -0.01662, -0.9941, -0.1145, -0.6143, -0.7808, -0.05395, 0.6227, -0.7806, -0.1073, -0.01662, -0.9941, -0.04485, -0.01055, -0.9989, 0.3046, 0.7971, -0.5214, -0.118, -0.01751, 0.9929, -0.06032, 0.6398, 0.7662, 0.3046, 0.7971, 0.5214, -0.04486, -0.01055, 0.9989, 0.8414, 0.1715, 0.5125, 0.6825, 0.1761, 0.7094, 0.7369, 0.3002, 0.6056, -0.5862, -0.7693, 0.254, 0.2347, -0.2369, 0.9428, 0.6825, 0.1761, 0.7094, -0.2909, -0.09193, 0.9523, -0.9153, -0.304, 0.2642, 0.4942, -0.439, -0.7504, -0.5862, -0.7693, 0.254, 0.4942, -0.439, -0.7504, 0.3491, -0.04531, -0.936, -0.5862, -0.7693, 0.254, -0.2347, -0.2369, 0.9428, -0.8067, -0.167, 0.5668, 0.2571, -0.8968, 0.36, 0.2571, -0.8968, 0.36, 0.3152, 0.6446, -0.6965, 0.5862, -0.7693, 0.254, -0.3491, -0.04531, -0.936, 0.5862, -0.7693, 0.254, 0.3152, 0.6446, -0.6965, -0.09585, 0.8024, -0.589, 0.06032, 0.6398, 0.7662, 0.118, -0.01751, 0.9929, 0.04485, -0.01055, 0.9989, -0.3046, 0.7971, 0.5214, -0.1399, -0.851, 0.5061, 0.04485, -0.01055, 0.9989, 0.118, -0.01751, 0.9929, 0.1216, -0.6335, 0.7641, 0.1145, -0.6143, -0.7808, 0.1073, -0.01663, -0.9941, 0.04486, -0.01055, -0.9989, -0.1399, -0.851, -0.5061, 0.1073, -0.01663, -0.9941, 0.05395, 0.6227, -0.7806, -0.3046, 0.7971, -0.5214, 0.04486, -0.01055, -0.9989, 0.3376, 0.01988, 0.9411, 0.07509, 0.9052, 0.4183, -0.1621, -0.6127, 0.7735, 0.1399, -0.851, 0.5061, -0.04486, -0.01055, 0.9989, 0.04232, -0.9775, -0.2068, 0.3375, 0.01988, -0.9411, -0.04485, -0.01055, -0.9989, 0.04233, -0.9775, 0.2068, -0.162, -0.6131, -0.7733, 0.07508, 0.9052, -0.4183, 0.3375, 0.01988, -0.9411, 0.8067, -0.167, 0.5668, -0.2571, -0.8968, 0.36, 0.9463, -0.2069, 0.2483, -0.5862, -0.7693, 0.254, -0.2571, -0.8968, 0.36, 0.2347, -0.2369, 0.9428, -0.5862, -0.7693, 0.254, -0.3152, 0.6446, -0.6965, -0.2571, -0.8968, 0.36, -0.5862, -0.7693, 0.254, 0.3491, -0.04531, -0.936, 0.09585, 0.8024, -0.589, -0.3152, 0.6446, -0.6965, 0.009859, 0.7981, 0.6025, 0.006239, 0.7981, 0.6024, -0.809, 0.47, 0.3531, -0.8769, 0.3809, 0.2932, 0.8738, 0.3907, 0.2894, 0.829, 0.4451, 0.3385, 0.006239, 0.7981, 0.6024, 0.009859, 0.7981, 0.6025, 0.9789, 0.1919, -0.07, 0.297, -0.8246, -0.4815, 0.6327, -0.1936, -0.7498, 0.9944, 0.05685, -0.08903, -0.9746, 0.1649, -0.1516, -0.8748, -0.0433, -0.4825, 0.6327, -0.1936, -0.7498, -0.2932, -0.8218, -0.4885, -0.3046, 0.7971, -0.5214, 0.58, 0.8129, 0.05292, -0.0751, 0.9052, -0.4183, -0.3046, 0.7971, 0.5214, -0.07511, 0.9052, 0.4183, 0.58, 0.8129, -0.05297, -0.04231, -0.9775, -0.2068, 0.58, 0.8129, -0.05297, 0.1627, -0.611, 0.7747, 0.58, 0.8129, 0.05292, -0.04231, -0.9775, 0.2068, 0.1625, -0.6115, -0.7744, -0.2598, -0.007848, -0.9656, -0.3162, 0.886, -0.3393, -0.58, 0.8129, 0.05297, -0.58, 0.8129, -0.05292, -0.3162, 0.886, 0.3393, -0.2598, -0.007845, 0.9656, -0.3376, 0.01988, 0.9411, -0.07511, 0.9052, 0.4183, -0.3046, 0.7971, 0.5214, 0.04485, -0.01055, 0.9989, 0.04485, -0.01055, 0.9989, -0.04231, -0.9775, -0.2068, -0.3376, 0.01988, 0.9411, -0.3376, 0.01988, -0.9411, 0.1625, -0.6115, -0.7744, -0.04231, -0.9775, 0.2068, -0.3046, 0.7971, -0.5214, -0.0751, 0.9052, -0.4183, -0.3376, 0.01988, -0.9411, 0.04486, -0.01055, -0.9989, -0.1621, -0.6127, 0.7735, 0.07509, 0.9052, 0.4183, -0.58, 0.8129, -0.05292, 0.1399, -0.851, 0.5061, 0.04232, -0.9775, -0.2068, -0.58, 0.8129, -0.05292, -0.58, 0.8129, 0.05297, 0.04233, -0.9775, 0.2068, 0.1399, -0.851, -0.5061, -0.58, 0.8129, 0.05297, 0.07508, 0.9052, -0.4183, -0.162, -0.6131, -0.7733, -0.3376, 0.01988, 0.9411, 0.1627, -0.611, 0.7747, -0.07511, 0.9052, 0.4183, 0.58, 0.8129, -0.05297, -0.07511, 0.9052, 0.4183, 0.1627, -0.611, 0.7747, 0.3162, 0.886, 0.3393, 0.58, 0.8129, -0.05297, 0.2598, -0.007847, 0.9656, 0.2598, -0.007845, -0.9656, 0.58, 0.8129, 0.05292, 0.3162, 0.886, -0.3393, -0.0751, 0.9052, -0.4183, 0.58, 0.8129, 0.05292, 0.1625, -0.6115, -0.7744, -0.3376, 0.01988, -0.9411, -0.0751, 0.9052, -0.4183, 0.1625, -0.6115, -0.7744, 0.3376, 0.01988, 0.9411, -0.04486, -0.01055, 0.9989, 0.3046, 0.7971, 0.5214, 0.07509, 0.9052, 0.4183, -0.58, 0.8129, -0.05292, 0.07509, 0.9052, 0.4183, 0.3046, 0.7971, 0.5214, -0.58, 0.8129, -0.05292, 0.3046, 0.7971, 0.5214, -0.3162, 0.886, 0.3393, -0.58, 0.8129, 0.05297, -0.3162, 0.886, -0.3393, 0.3046, 0.7971, -0.5214, -0.58, 0.8129, 0.05297, 0.3046, 0.7971, -0.5214, 0.07508, 0.9052, -0.4183, 0.3375, 0.01988, -0.9411, 0.07508, 0.9052, -0.4183, 0.3046, 0.7971, -0.5214, -0.04485, -0.01055, -0.9989, -0.1399, -0.851, 0.5061, 0.58, 0.8129, -0.05297, -0.04231, -0.9775, -0.2068, -0.1399, -0.851, -0.5061, -0.04231, -0.9775, 0.2068, 0.58, 0.8129, 0.05292, 0.04486, -0.01055, -0.9989, -0.04231, -0.9775, 0.2068, -0.1399, -0.851, -0.5061, -0.58, 0.8129, -0.05292, 0.04232, -0.9775, -0.2068, -0.1621, -0.6127, 0.7735, 0.1399, -0.851, 0.5061, -0.58, 0.8129, -0.05292, -0.2598, -0.007845, 0.9656, -0.58, 0.8129, 0.05297, 0.1399, -0.851, -0.5061, -0.2598, -0.007848, -0.9656, -0.162, -0.6131, -0.7733, 0.04233, -0.9775, 0.2068, -0.58, 0.8129, 0.05297, 0.3375, 0.01988, -0.9411, 0.04233, -0.9775, 0.2068, -0.162, -0.6131, -0.7733, 0.04232, -0.9775, -0.2068, 0.3376, 0.01988, 0.9411, -0.1621, -0.6127, 0.7735, -0.1399, -0.851, 0.5061, -0.04231, -0.9775, -0.2068, 0.04485, -0.01055, 0.9989, 0.04233, -0.9775, 0.2068, -0.04485, -0.01055, -0.9989, 0.1399, -0.851, -0.5061, -0.3376, 0.01988, -0.9411, -0.04231, -0.9775, 0.2068, 0.04486, -0.01055, -0.9989, -0.3376, 0.01988, 0.9411, -0.04231, -0.9775, -0.2068, 0.1627, -0.611, 0.7747, 0.04232, -0.9775, -0.2068, -0.04486, -0.01055, 0.9989, 0.3376, 0.01988, 0.9411, 0.06811, 0.6248, 0.7778, 0.6794, 0.2139, 0.7019, 0.118, -0.01751, 0.9929, 0.06032, 0.6398, 0.7662, 0.61, 0.2056, -0.7653, 0.06083, 0.601, -0.7969, 0.05395, 0.6227, -0.7806, 0.1073, -0.01663, -0.9941, -0.6794, 0.2139, 0.7019, -0.4567, 0.6737, 0.581, -0.06811, 0.6248, 0.7778, -0.4487, 0.6127, -0.6506, -0.61, 0.2056, -0.7653, -0.06082, 0.6011, -0.7969, 0.4942, -0.439, -0.7504, 0.7634, 0.07532, -0.6415, 0.4584, -0.1017, -0.8829, -0.3491, -0.04531, -0.936, -0.4942, -0.439, -0.7504, 0.5862, -0.7693, 0.254, 0.8067, -0.167, 0.5668, 0.2347, -0.2369, 0.9428, -0.2571, -0.8968, 0.36, 0.2571, -0.8968, 0.36, -0.8067, -0.167, 0.5668, -0.9463, -0.2069, 0.2483, 0.5862, -0.7693, 0.254, -0.2347, -0.2369, 0.9428, 0.2571, -0.8968, 0.36, 0.7369, 0.3002, 0.6056, 0.2347, -0.2369, 0.9428, 0.8067, -0.167, 0.5668, 0.4942, -0.439, -0.7504, 0.4584, -0.1017, -0.8829, 0.3491, -0.04531, -0.936, -0.6825, 0.1761, 0.7094, -0.8414, 0.1715, 0.5125, -0.737, 0.3002, 0.6056, -0.7634, 0.07531, -0.6415, -0.4942, -0.439, -0.7504, -0.4584, -0.1017, -0.8829, 0.7369, 0.3002, 0.6056, 0.6825, 0.1761, 0.7094, 0.2347, -0.2369, 0.9428, -0.2347, -0.2369, 0.9428, -0.737, 0.3002, 0.6056, -0.8067, -0.167, 0.5668, -0.6327, -0.1936, -0.7498, -0.9944, 0.05685, -0.08903, -0.2571, -0.8968, 0.36, -0.3152, 0.6446, -0.6965, 0.297, -0.8246, -0.4815, -0.2932, -0.8218, -0.4885, 0.6327, -0.1936, -0.7498, -0.8738, 0.3907, 0.2894, -0.00986, 0.7981, 0.6025, -0.006296, 0.7981, 0.6024, -0.829, 0.4451, 0.3385, 0.8088, 0.4702, 0.3533, -0.006296, 0.7981, 0.6024, -0.00986, 0.7981, 0.6025, 0.8769, 0.3809, 0.2932, 0.006239, 0.7981, 0.6024, 0.829, 0.4451, 0.3385, 0.8666, 0.2793, 0.4134, -0.4928, 0.5126, 0.7031, -0.809, 0.47, 0.3531, 0.006239, 0.7981, 0.6024, -0.4928, 0.5126, 0.7031, -0.8845, 0.1668, 0.4357, -0.6327, -0.1936, -0.7498, 0.2932, -0.8218, -0.4885, -0.297, -0.8246, -0.4815, 0.0, -1.0, 0.0, -0.2932, -0.8218, -0.4885, 0.297, -0.8246, -0.4815, 0.8748, -0.04329, -0.4825, -0.6327, -0.1936, -0.7498, -0.3152, 0.6446, -0.6965, 0.09585, 0.8024, -0.589, 0.9746, 0.1649, -0.1516, 0.2932, -0.8218, -0.4885, -0.6327, -0.1936, -0.7498, 0.8748, -0.04329, -0.4825, -0.9789, 0.1919, -0.07, -0.9944, 0.05685, -0.08903, -0.6327, -0.1936, -0.7498, -0.297, -0.8246, -0.4815, -0.829, 0.4451, 0.3385, -0.006296, 0.7981, 0.6024, 0.4928, 0.5126, 0.7031, -0.8666, 0.2793, 0.4134, 0.8845, 0.1668, 0.4357, 0.4928, 0.5126, 0.7031, -0.006296, 0.7981, 0.6024, 0.8088, 0.4702, 0.3533, 0.6327, -0.1936, -0.7498, -0.8748, -0.0433, -0.4825, -0.09585, 0.8024, -0.589, 0.3152, 0.6446, -0.6965, 0.9944, 0.05685, -0.08903, 0.6327, -0.1936, -0.7498, 0.3152, 0.6446, -0.6965, 0.2571, -0.8968, 0.36, -0.4928, 0.5126, 0.7031, 0.8666, 0.2793, 0.4134, 0.2571, -0.8968, 0.36, -0.8845, 0.1668, 0.4357, -0.4928, 0.5126, 0.7031, 0.2571, -0.8968, 0.36, -0.9463, -0.2069, 0.2483])] * 3)])
arm_armature = bpy.data.armatures.new('Armature')  # bones are not reproduced

# ---- objects
ob_armature = bpy.data.objects.new('Armature', arm_armature)
ob_psphere1 = bpy.data.objects.new('pSphere1', me_x)
ob_lamp = bpy.data.objects.new('Lamp', light_lamp)
ob_camera = bpy.data.objects.new('Camera', cam_camera)

# ---- transforms, parenting, visibility, modifiers, constraints
ob_armature.location = (0.0, 0.0, 0.0)
ob_armature.rotation_euler = (1.571, -0.0, 1.571)
ob_armature.lineart.crease_threshold = 0.0
ob_psphere1.parent = ob_armature
ob_psphere1.location = (0.0, 0.0, 0.0)
ob_psphere1.color = (0.8, 0.8, 0.8, 1.0)
ob_psphere1.lineart.crease_threshold = 0.0
_vg = ob_psphere1.vertex_groups.new(name='joint1')
for _i, _w in zip([24, 38, 39, 42, 43, 50, 51, 52, 53, 54, 55], [1.0, 1.0, 1.0, 1.0, 1.0, 1.0, 1.0, 1.0, 1.0, 1.0, 1.0]): _vg.add([_i], _w, 'REPLACE')
_vg = ob_psphere1.vertex_groups.new(name='joint8')
for _i, _w in zip([66, 120], [1.0, 0.9754]): _vg.add([_i], _w, 'REPLACE')
_vg = ob_psphere1.vertex_groups.new(name='joint9')
_vg.add([76, 77, 78], 1.0, 'REPLACE')
_vg = ob_psphere1.vertex_groups.new(name='joint10')
for _i, _w in zip([90, 91, 92, 120], [1.0, 1.0, 1.0, 0.02455]): _vg.add([_i], _w, 'REPLACE')
_vg = ob_psphere1.vertex_groups.new(name='joint11')
_vg.add([40, 122, 124, 125, 128, 129, 130, 134, 135, 136], 1.0, 'REPLACE')
_vg = ob_psphere1.vertex_groups.new(name='joint17')
for _i, _w in zip([67, 121], [1.0, 0.9754]): _vg.add([_i], _w, 'REPLACE')
_vg = ob_psphere1.vertex_groups.new(name='joint18')
_vg.add([79, 80, 81], 1.0, 'REPLACE')
_vg = ob_psphere1.vertex_groups.new(name='joint19')
for _i, _w in zip([93, 94, 95, 121], [1.0, 1.0, 1.0, 0.02455]): _vg.add([_i], _w, 'REPLACE')
_vg = ob_psphere1.vertex_groups.new(name='joint20')
_vg.add([41, 123, 126, 127, 131, 132, 133, 137, 138, 139], 1.0, 'REPLACE')
_vg = ob_psphere1.vertex_groups.new(name='joint3')
for _i, _w in zip([0, 1, 2, 3, 4, 5, 6, 7, 8, 9, 10, 11, 12, 13, 14, 15, 16, 17, 18, 19, 20, 21, 22, 23, 25, 26, 27, 28, 29, 30, 31, 32, 33, 34, 35, 36, 37, 44, 45, 46, 47, 48, 49, 56, 58, 59, 61, 63, 65], [1.0, 1.0, 1.0, 1.0, 1.0, 1.0, 1.0, 1.0, 1.0, 1.0, 1.0, 1.0, 1.0, 1.0, 1.0, 1.0, 1.0, 1.0, 1.0, 1.0, 1.0, 1.0, 1.0, 1.0, 1.0, 1.0, 1.0, 1.0, 1.0, 1.0, 1.0, 1.0, 1.0, 1.0, 1.0, 1.0, 1.0, 1.0, 1.0, 1.0, 1.0, 1.0, 1.0, 1.0, 1.0, 1.0, 1.0, 0.03468, 0.03468]): _vg.add([_i], _w, 'REPLACE')
_vg = ob_psphere1.vertex_groups.new(name='joint4')
for _i, _w in zip([62, 63, 118], [1.0, 0.9653, 1.0]): _vg.add([_i], _w, 'REPLACE')
_vg = ob_psphere1.vertex_groups.new(name='joint5')
_vg.add([68, 69, 70, 71], 1.0, 'REPLACE')
_vg = ob_psphere1.vertex_groups.new(name='joint6')
_vg.add([60, 82, 83, 84, 85, 96, 97, 100, 102, 104, 106, 108, 109, 110, 114, 115], 1.0, 'REPLACE')
_vg = ob_psphere1.vertex_groups.new(name='joint13')
for _i, _w in zip([64, 65, 119], [1.0, 0.9653, 1.0]): _vg.add([_i], _w, 'REPLACE')
_vg = ob_psphere1.vertex_groups.new(name='joint14')
_vg.add([72, 73, 74, 75], 1.0, 'REPLACE')
_vg = ob_psphere1.vertex_groups.new(name='joint15')
_vg.add([57, 86, 87, 88, 89, 98, 99, 101, 103, 105, 107, 111, 112, 113, 116, 117], 1.0, 'REPLACE')
_m = ob_psphere1.modifiers.new('Armature', 'ARMATURE')
_m.object = ob_armature
ob_lamp.location = (4.076, 1.005, 5.904)
ob_lamp.rotation_euler = (0.6503, 0.05522, 1.866)
ob_lamp.lock_rotations_4d = False
ob_lamp.empty_display_type = 'ARROWS'
ob_lamp.color = (0.0, 0.0, 0.0, 0.0)
ob_lamp.lineart.crease_threshold = 0.0
ob_camera.location = (7.481, -6.508, 5.344)
ob_camera.rotation_euler = (1.109, 0.0, 0.8149)
ob_camera.lock_rotations_4d = False
ob_camera.empty_display_type = 'ARROWS'
ob_camera.color = (0.0, 0.0, 0.0, 0.0)
ob_camera.display_type = 'WIRE'
ob_camera.lineart.crease_threshold = 0.0

# ---- collection membership
col_collection_1.objects.link(ob_armature)
col_collection_1.objects.link(ob_psphere1)
col_collection_1.objects.link(ob_lamp)
col_collection_1.objects.link(ob_camera)

# ---- scene / render settings (as saved in the file)
scene.camera = ob_camera
scene.frame_start = 2; scene.frame_end = 49; scene.frame_set(2)
scene.render.engine = 'BLENDER_EEVEE_NEXT'
scene.render.resolution_percentage = 50
scene.render.dither_intensity = 0.0
scene.cycles.use_denoising = False
scene.cycles.samples = 128
scene.cycles.sampling_pattern = 'TABULATED_SOBOL'
scene.cycles.use_adaptive_sampling = False
scene.cycles.use_light_tree = False
scene.cycles.blur_glossy = 0.0
scene.cycles.sample_clamp_indirect = 0.0
scene.view_settings.view_transform = 'Standard'
bpy.context.view_layer.update()
